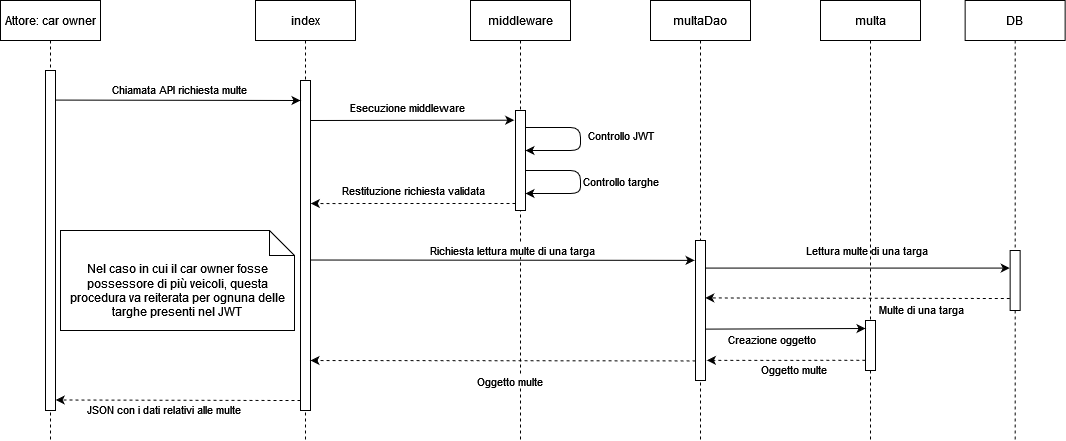

The diagram above was exported from draw.io. Its source (the exported page's mxGraphModel, read from the mxfile embedded in the PNG):
<mxGraphModel dx="1422" dy="752" grid="1" gridSize="10" guides="1" tooltips="1" connect="1" arrows="1" fold="1" page="1" pageScale="1" pageWidth="827" pageHeight="1169" math="0" shadow="0">
  <root>
    <mxCell id="0" />
    <mxCell id="1" parent="0" />
    <mxCell id="2" value="Attore: car owner" style="shape=umlLifeline;perimeter=lifelinePerimeter;container=1;collapsible=0;recursiveResize=0;rounded=0;shadow=0;strokeWidth=1;" vertex="1" parent="1">
      <mxGeometry x="120" y="80" width="100" height="440" as="geometry" />
    </mxCell>
    <mxCell id="3" value="" style="points=[];perimeter=orthogonalPerimeter;rounded=0;shadow=0;strokeWidth=1;" vertex="1" parent="2">
      <mxGeometry x="45" y="70" width="10" height="340" as="geometry" />
    </mxCell>
    <mxCell id="4" value="index" style="shape=umlLifeline;perimeter=lifelinePerimeter;container=1;collapsible=0;recursiveResize=0;rounded=0;shadow=0;strokeWidth=1;" vertex="1" parent="1">
      <mxGeometry x="375" y="80" width="100" height="440" as="geometry" />
    </mxCell>
    <mxCell id="5" value="" style="points=[];perimeter=orthogonalPerimeter;rounded=0;shadow=0;strokeWidth=1;" vertex="1" parent="4">
      <mxGeometry x="45" y="80" width="10" height="330" as="geometry" />
    </mxCell>
    <mxCell id="6" value="" style="endArrow=classic;html=1;rounded=0;dashed=1;exitX=-0.02;exitY=0.796;exitDx=0;exitDy=0;exitPerimeter=0;entryX=1.022;entryY=0.969;entryDx=0;entryDy=0;entryPerimeter=0;" edge="1" parent="4" target="3">
      <mxGeometry width="50" height="50" relative="1" as="geometry">
        <mxPoint x="45.00000000000023" y="399.99999999999994" as="sourcePoint" />
        <mxPoint x="-195" y="400" as="targetPoint" />
      </mxGeometry>
    </mxCell>
    <mxCell id="7" value="JSON con i dati relativi alle multe" style="edgeLabel;html=1;align=center;verticalAlign=middle;resizable=0;points=[];" connectable="0" vertex="1" parent="6">
      <mxGeometry x="0.5098" y="1" relative="1" as="geometry">
        <mxPoint x="48" y="8" as="offset" />
      </mxGeometry>
    </mxCell>
    <mxCell id="8" value="" style="endArrow=classic;html=1;rounded=0;exitX=1.02;exitY=0.087;exitDx=0;exitDy=0;exitPerimeter=0;" edge="1" source="3" parent="1">
      <mxGeometry width="50" height="50" relative="1" as="geometry">
        <mxPoint x="180" y="180" as="sourcePoint" />
        <mxPoint x="420" y="180" as="targetPoint" />
      </mxGeometry>
    </mxCell>
    <mxCell id="9" value="Chiamata API richiesta multe" style="edgeLabel;html=1;align=center;verticalAlign=middle;resizable=0;points=[];" connectable="0" vertex="1" parent="8">
      <mxGeometry x="-0.1886" relative="1" as="geometry">
        <mxPoint x="24" y="-11" as="offset" />
      </mxGeometry>
    </mxCell>
    <mxCell id="10" value="middleware" style="shape=umlLifeline;perimeter=lifelinePerimeter;container=1;collapsible=0;recursiveResize=0;rounded=0;shadow=0;strokeWidth=1;" vertex="1" parent="1">
      <mxGeometry x="590" y="80" width="100" height="440" as="geometry" />
    </mxCell>
    <mxCell id="11" value="" style="points=[];perimeter=orthogonalPerimeter;rounded=0;shadow=0;strokeWidth=1;" vertex="1" parent="10">
      <mxGeometry x="45" y="110" width="10" height="100" as="geometry" />
    </mxCell>
    <mxCell id="12" value="" style="endArrow=classic;html=1;rounded=1;exitX=1.008;exitY=0.17;exitDx=0;exitDy=0;exitPerimeter=0;" edge="1" parent="10" source="11">
      <mxGeometry width="50" height="50" relative="1" as="geometry">
        <mxPoint x="130" y="160" as="sourcePoint" />
        <mxPoint x="55" y="150" as="targetPoint" />
        <Array as="points">
          <mxPoint x="110" y="127" />
          <mxPoint x="110" y="150" />
        </Array>
      </mxGeometry>
    </mxCell>
    <mxCell id="13" value="Controllo JWT" style="edgeLabel;html=1;align=center;verticalAlign=middle;resizable=0;points=[];" connectable="0" vertex="1" parent="12">
      <mxGeometry x="-0.4718" y="-2" relative="1" as="geometry">
        <mxPoint x="59" y="5" as="offset" />
      </mxGeometry>
    </mxCell>
    <mxCell id="14" value="" style="endArrow=classic;html=1;rounded=1;exitX=1.008;exitY=0.17;exitDx=0;exitDy=0;exitPerimeter=0;" edge="1" parent="10">
      <mxGeometry width="50" height="50" relative="1" as="geometry">
        <mxPoint x="55.07999999999993" y="170" as="sourcePoint" />
        <mxPoint x="55" y="193" as="targetPoint" />
        <Array as="points">
          <mxPoint x="110" y="170" />
          <mxPoint x="110" y="193" />
        </Array>
      </mxGeometry>
    </mxCell>
    <mxCell id="15" value="Controllo targhe" style="edgeLabel;html=1;align=center;verticalAlign=middle;resizable=0;points=[];" connectable="0" vertex="1" parent="14">
      <mxGeometry x="-0.4718" y="-2" relative="1" as="geometry">
        <mxPoint x="59" y="8" as="offset" />
      </mxGeometry>
    </mxCell>
    <mxCell id="16" value="" style="endArrow=classic;html=1;rounded=0;dashed=1;exitX=-0.032;exitY=0.969;exitDx=0;exitDy=0;exitPerimeter=0;" edge="1" parent="1">
      <mxGeometry width="50" height="50" relative="1" as="geometry">
        <mxPoint x="635" y="282.9499999999998" as="sourcePoint" />
        <mxPoint x="430.31999999999994" y="283.01" as="targetPoint" />
      </mxGeometry>
    </mxCell>
    <mxCell id="17" value="Restituzione richiesta validata" style="edgeLabel;html=1;align=center;verticalAlign=middle;resizable=0;points=[];" connectable="0" vertex="1" parent="16">
      <mxGeometry x="0.5098" y="1" relative="1" as="geometry">
        <mxPoint x="52" y="-14" as="offset" />
      </mxGeometry>
    </mxCell>
    <mxCell id="18" value="multaDao" style="shape=umlLifeline;perimeter=lifelinePerimeter;container=1;collapsible=0;recursiveResize=0;rounded=0;shadow=0;strokeWidth=1;" vertex="1" parent="1">
      <mxGeometry x="770" y="80" width="100" height="440" as="geometry" />
    </mxCell>
    <mxCell id="19" value="" style="points=[];perimeter=orthogonalPerimeter;rounded=0;shadow=0;strokeWidth=1;" vertex="1" parent="18">
      <mxGeometry x="45" y="240" width="10" height="140" as="geometry" />
    </mxCell>
    <mxCell id="20" value="" style="endArrow=classic;html=1;rounded=0;entryX=-0.091;entryY=0.142;entryDx=0;entryDy=0;entryPerimeter=0;exitX=1.05;exitY=0.544;exitDx=0;exitDy=0;exitPerimeter=0;" edge="1" source="5" target="19" parent="1">
      <mxGeometry width="50" height="50" relative="1" as="geometry">
        <mxPoint x="480" y="340" as="sourcePoint" />
        <mxPoint x="860" y="340" as="targetPoint" />
      </mxGeometry>
    </mxCell>
    <mxCell id="21" value="Richiesta lettura multe di una targa" style="edgeLabel;html=1;align=center;verticalAlign=middle;resizable=0;points=[];" connectable="0" vertex="1" parent="20">
      <mxGeometry x="0.0575" y="3" relative="1" as="geometry">
        <mxPoint x="-2" y="-7" as="offset" />
      </mxGeometry>
    </mxCell>
    <mxCell id="22" value="DB" style="shape=umlLifeline;perimeter=lifelinePerimeter;container=1;collapsible=0;recursiveResize=0;rounded=0;shadow=0;strokeWidth=1;" vertex="1" parent="1">
      <mxGeometry x="1084.64" y="80" width="100" height="440" as="geometry" />
    </mxCell>
    <mxCell id="23" value="" style="points=[];perimeter=orthogonalPerimeter;rounded=0;shadow=0;strokeWidth=1;" vertex="1" parent="22">
      <mxGeometry x="45" y="250" width="10" height="60" as="geometry" />
    </mxCell>
    <mxCell id="24" value="" style="endArrow=classic;html=1;rounded=1;entryX=-0.041;entryY=0.293;entryDx=0;entryDy=0;entryPerimeter=0;" edge="1" source="19" target="23" parent="1">
      <mxGeometry width="50" height="50" relative="1" as="geometry">
        <mxPoint x="880" y="345" as="sourcePoint" />
        <mxPoint x="1530" y="344" as="targetPoint" />
      </mxGeometry>
    </mxCell>
    <mxCell id="25" value="Lettura multe di una targa" style="edgeLabel;html=1;align=center;verticalAlign=middle;resizable=0;points=[];" connectable="0" vertex="1" parent="24">
      <mxGeometry x="0.1218" y="-1" relative="1" as="geometry">
        <mxPoint x="-11" y="-19" as="offset" />
      </mxGeometry>
    </mxCell>
    <mxCell id="26" value="Nel caso in cui il car owner fosse possessore di più veicoli, questa procedura va reiterata per ognuna delle targhe presenti nel JWT" style="shape=note2;boundedLbl=1;whiteSpace=wrap;html=1;size=25;verticalAlign=top;align=center;" vertex="1" parent="1">
      <mxGeometry x="180" y="310" width="234" height="100" as="geometry" />
    </mxCell>
    <mxCell id="27" value="" style="endArrow=classic;html=1;rounded=1;entryX=-0.129;entryY=0.097;entryDx=0;entryDy=0;entryPerimeter=0;" edge="1" target="11" parent="1">
      <mxGeometry width="50" height="50" relative="1" as="geometry">
        <mxPoint x="430" y="200" as="sourcePoint" />
        <mxPoint x="560" y="250" as="targetPoint" />
      </mxGeometry>
    </mxCell>
    <mxCell id="28" value="Esecuzione middleware" style="edgeLabel;html=1;align=center;verticalAlign=middle;resizable=0;points=[];" connectable="0" vertex="1" parent="27">
      <mxGeometry x="-0.3524" y="1" relative="1" as="geometry">
        <mxPoint x="31" y="-12" as="offset" />
      </mxGeometry>
    </mxCell>
    <mxCell id="29" value="" style="endArrow=classic;html=1;rounded=0;dashed=1;entryX=0.979;entryY=0.41;entryDx=0;entryDy=0;entryPerimeter=0;exitX=-0.033;exitY=0.8;exitDx=0;exitDy=0;exitPerimeter=0;" edge="1" source="23" target="19" parent="1">
      <mxGeometry width="50" height="50" relative="1" as="geometry">
        <mxPoint x="1330" y="377" as="sourcePoint" />
        <mxPoint x="880" y="370" as="targetPoint" />
      </mxGeometry>
    </mxCell>
    <mxCell id="30" value="Multe di una targa" style="edgeLabel;html=1;align=center;verticalAlign=middle;resizable=0;points=[];" connectable="0" vertex="1" parent="29">
      <mxGeometry x="0.5098" y="1" relative="1" as="geometry">
        <mxPoint x="141" y="10" as="offset" />
      </mxGeometry>
    </mxCell>
    <mxCell id="31" value="multa" style="shape=umlLifeline;perimeter=lifelinePerimeter;container=1;collapsible=0;recursiveResize=0;rounded=0;shadow=0;strokeWidth=1;" vertex="1" parent="1">
      <mxGeometry x="940" y="80" width="100" height="440" as="geometry" />
    </mxCell>
    <mxCell id="32" value="" style="points=[];perimeter=orthogonalPerimeter;rounded=0;shadow=0;strokeWidth=1;" vertex="1" parent="31">
      <mxGeometry x="45" y="320" width="10" height="50" as="geometry" />
    </mxCell>
    <mxCell id="33" value="" style="endArrow=classic;html=1;rounded=1;entryX=0;entryY=0.16;entryDx=0;entryDy=0;entryPerimeter=0;exitX=0.94;exitY=0.633;exitDx=0;exitDy=0;exitPerimeter=0;" edge="1" source="19" target="32" parent="1">
      <mxGeometry width="50" height="50" relative="1" as="geometry">
        <mxPoint x="880" y="410" as="sourcePoint" />
        <mxPoint x="1329.5899999999997" y="400.0000000000001" as="targetPoint" />
      </mxGeometry>
    </mxCell>
    <mxCell id="34" value="Creazione oggetto" style="edgeLabel;html=1;align=center;verticalAlign=middle;resizable=0;points=[];" connectable="0" vertex="1" parent="33">
      <mxGeometry x="0.1218" y="-1" relative="1" as="geometry">
        <mxPoint x="-24" y="9" as="offset" />
      </mxGeometry>
    </mxCell>
    <mxCell id="35" value="" style="endArrow=classic;html=1;rounded=0;dashed=1;exitX=-0.02;exitY=0.796;exitDx=0;exitDy=0;exitPerimeter=0;entryX=1.14;entryY=0.856;entryDx=0;entryDy=0;entryPerimeter=0;" edge="1" source="32" target="19" parent="1">
      <mxGeometry width="50" height="50" relative="1" as="geometry">
        <mxPoint x="1254.71" y="450.00000000000006" as="sourcePoint" />
        <mxPoint x="880" y="440" as="targetPoint" />
      </mxGeometry>
    </mxCell>
    <mxCell id="36" value="Oggetto multe" style="edgeLabel;html=1;align=center;verticalAlign=middle;resizable=0;points=[];" connectable="0" vertex="1" parent="35">
      <mxGeometry x="0.5098" y="1" relative="1" as="geometry">
        <mxPoint x="48" y="8" as="offset" />
      </mxGeometry>
    </mxCell>
    <mxCell id="37" value="" style="endArrow=classic;html=1;rounded=0;dashed=1;entryX=0.979;entryY=0.41;entryDx=0;entryDy=0;entryPerimeter=0;exitX=0.002;exitY=0.86;exitDx=0;exitDy=0;exitPerimeter=0;" edge="1" source="19" parent="1">
      <mxGeometry width="50" height="50" relative="1" as="geometry">
        <mxPoint x="850" y="440" as="sourcePoint" />
        <mxPoint x="430.00000000000045" y="440" as="targetPoint" />
      </mxGeometry>
    </mxCell>
    <mxCell id="38" value="Oggetto multe" style="edgeLabel;html=1;align=center;verticalAlign=middle;resizable=0;points=[];" connectable="0" vertex="1" parent="37">
      <mxGeometry x="0.5098" y="1" relative="1" as="geometry">
        <mxPoint x="104" y="19" as="offset" />
      </mxGeometry>
    </mxCell>
  </root>
</mxGraphModel>